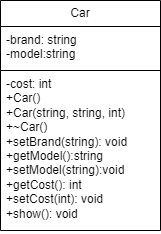

The diagram above was exported from draw.io. Its source (the exported page's mxGraphModel, read from the mxfile embedded in the PNG):
<mxGraphModel dx="880" dy="479" grid="1" gridSize="10" guides="1" tooltips="1" connect="1" arrows="1" fold="1" page="1" pageScale="1" pageWidth="827" pageHeight="1169" math="0" shadow="0">
  <root>
    <mxCell id="WIyWlLk6GJQsqaUBKTNV-0" />
    <mxCell id="WIyWlLk6GJQsqaUBKTNV-1" parent="WIyWlLk6GJQsqaUBKTNV-0" />
    <mxCell id="A05tzc2jgWACyyHISXpH-3" value="Car" style="swimlane;fontStyle=0;childLayout=stackLayout;horizontal=1;startSize=26;fillColor=none;horizontalStack=0;resizeParent=1;resizeParentMax=0;resizeLast=0;collapsible=1;marginBottom=0;whiteSpace=wrap;html=1;" vertex="1" parent="WIyWlLk6GJQsqaUBKTNV-1">
      <mxGeometry x="140" y="370" width="160" height="230" as="geometry" />
    </mxCell>
    <mxCell id="A05tzc2jgWACyyHISXpH-4" value="-brand: string&lt;div&gt;-model:string&lt;/div&gt;" style="text;strokeColor=default;fillColor=none;align=left;verticalAlign=top;spacingLeft=4;spacingRight=4;overflow=hidden;rotatable=0;points=[[0,0.5],[1,0.5]];portConstraint=eastwest;whiteSpace=wrap;html=1;" vertex="1" parent="A05tzc2jgWACyyHISXpH-3">
      <mxGeometry y="26" width="160" height="44" as="geometry" />
    </mxCell>
    <mxCell id="A05tzc2jgWACyyHISXpH-6" value="-cost: int&lt;div&gt;+Car()&lt;/div&gt;&lt;div&gt;+Car(string, string, int)&lt;/div&gt;&lt;div&gt;+~Car()&lt;/div&gt;&lt;div&gt;+setBrand(string): void&lt;/div&gt;&lt;div&gt;+getModel():string&lt;/div&gt;&lt;div&gt;+setModel(string):void&lt;/div&gt;&lt;div&gt;+getCost(): int&lt;/div&gt;&lt;div&gt;+setCost(int): void&lt;/div&gt;&lt;div&gt;+show(): void&lt;/div&gt;&lt;div&gt;&lt;br&gt;&lt;/div&gt;&lt;div&gt;&lt;br&gt;&lt;/div&gt;&lt;div&gt;&lt;br&gt;&lt;/div&gt;" style="text;strokeColor=none;fillColor=none;align=left;verticalAlign=top;spacingLeft=4;spacingRight=4;overflow=hidden;rotatable=0;points=[[0,0.5],[1,0.5]];portConstraint=eastwest;whiteSpace=wrap;html=1;" vertex="1" parent="A05tzc2jgWACyyHISXpH-3">
      <mxGeometry y="70" width="160" height="160" as="geometry" />
    </mxCell>
  </root>
</mxGraphModel>